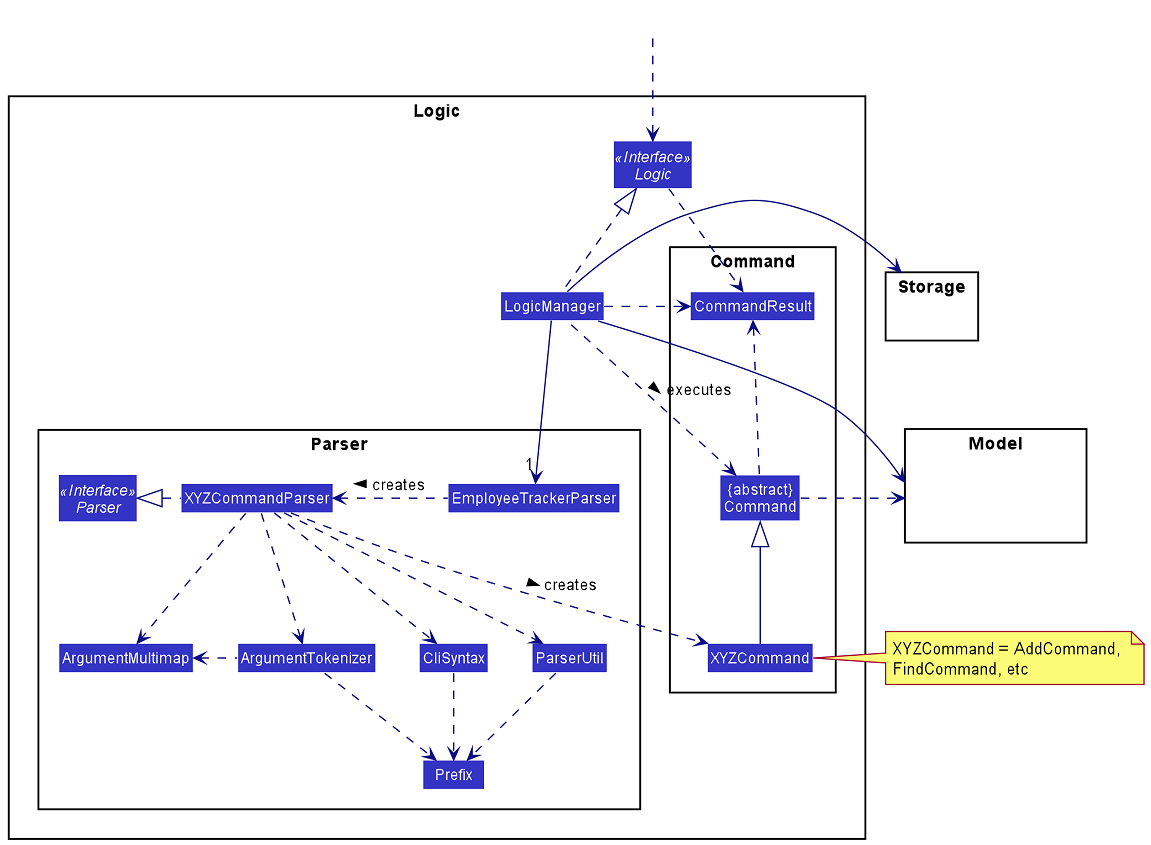

The diagram above was rendered by PlantUML. Its source (embedded in the PNG):
@startuml
!include style.puml
skinparam arrowThickness 1.1
skinparam arrowColor LOGIC_COLOR_T4
skinparam classBackgroundColor LOGIC_COLOR

package Logic {

package Parser {
Interface Parser <<Interface>>
Class EmployeeTrackerParser
Class XYZCommandParser
Class CliSyntax
Class ParserUtil
Class ArgumentMultimap
Class ArgumentTokenizer
Class Prefix
}

package Command {
Class XYZCommand
Class CommandResult
Class "{abstract}\nCommand" as Command
}

Interface Logic <<Interface>>
Class LogicManager
}

package Model{
Class HiddenModel #FFFFFF
}

package Storage{
Class HiddenModel #FFFFFF
}

Class HiddenOutside #FFFFFF
HiddenOutside ..> Logic

LogicManager .up.|> Logic
LogicManager -->"1" EmployeeTrackerParser
EmployeeTrackerParser .left.> XYZCommandParser: creates >

XYZCommandParser ..> XYZCommand : creates >
XYZCommandParser .left.|> Parser
XYZCommandParser ..> ArgumentMultimap
XYZCommandParser ..> ArgumentTokenizer
ArgumentTokenizer .left.> ArgumentMultimap
XYZCommandParser ..> CliSyntax
CliSyntax ..> Prefix
XYZCommandParser ..> ParserUtil
ParserUtil .down.> Prefix
ArgumentTokenizer .down.> Prefix
XYZCommand -up-|> Command
LogicManager .left.> Command : executes >

LogicManager --> Model
LogicManager --> Storage
Storage --[hidden] Model
Command .[hidden]up.> Storage
Command .right.> Model
note right of XYZCommand: XYZCommand = AddCommand, \nFindCommand, etc

Logic ..> CommandResult
LogicManager .down.> CommandResult
Command .up.> CommandResult
CommandResult -[hidden]-> Parser
@enduml